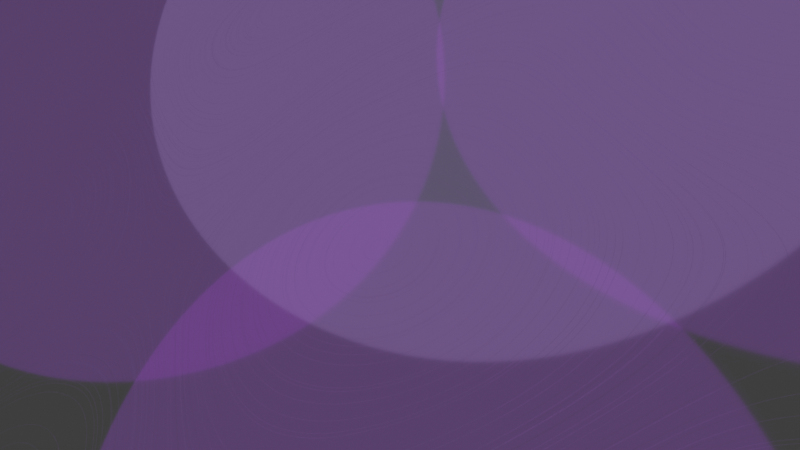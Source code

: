 # Source: StartupScreenAttempt.blend  (saved by Blender 3.6.11; exported with 4.5.12 LTS)
import bpy
from mathutils import Matrix  # noqa: F401  (used for matrix-valued properties, if any)

bpy.ops.wm.read_factory_settings(use_empty=True)
scene = bpy.context.scene
scene.name = 'Scene'

# ---- collections
col_collection = bpy.data.collections.new('Collection'); scene.collection.children.link(col_collection)

# ---- materials (node trees are filled in below, after node groups)
mat_sphere_mat = bpy.data.materials.new('Sphere Mat')

# ---- material node trees
mat_sphere_mat.use_nodes = True; mat_sphere_mat.node_tree.nodes.clear()
_N = mat_sphere_mat.node_tree.nodes; _L = mat_sphere_mat.node_tree.links
n0 = _N.new('ShaderNodeOutputMaterial'); n0.name = 'Material Output'; n0.location = (300, 300)
n1 = _N.new('ShaderNodeTexVoronoi'); n1.name = 'Voronoi Texture'; n1.location = (-388, 185)
n1.inputs[2].default_value = 40.0
n2 = _N.new('ShaderNodeDisplacement'); n2.name = 'Displacement'; n2.location = (-10, 121)
n2.inputs[2].default_value = 3.12
n3 = _N.new('ShaderNodeTexNoise'); n3.name = 'Musgrave Texture'; n3.location = (-662, 247)
n3.width = 150
n3.normalize = False
n3.inputs[2].default_value = 4.0
n3.inputs[3].default_value = 7.0
n3.inputs[4].default_value = 0.1617
n3.inputs[5].default_value = 1.8
n4 = _N.new('ShaderNodeBsdfAnisotropic'); n4.name = 'Glossy BSDF'; n4.location = (-86, 301)
n4.distribution = 'GGX'
n4.inputs[1].default_value = 0.05612
_L.new(n4.outputs[0], n0.inputs[0])
_L.new(n1.outputs[1], n2.inputs[0])
_L.new(n2.outputs[0], n0.inputs[2])
_L.new(n3.outputs[0], n1.inputs[0])
n0.is_active_output = True

# ---- world
world_world = bpy.data.worlds.new('World'); scene.world = world_world
world_world.use_nodes = True; world_world.node_tree.nodes.clear()
_N = world_world.node_tree.nodes; _L = world_world.node_tree.links
n0 = _N.new('ShaderNodeOutputWorld'); n0.name = 'World Output'; n0.location = (300, 300)
n1 = _N.new('ShaderNodeBackground'); n1.name = 'Background'; n1.location = (10, 300)
n1.inputs[0].default_value = (0.05088, 0.05088, 0.05088, 1.0)
_L.new(n1.outputs[0], n0.inputs[0])
n0.is_active_output = True
world_world.color = (0.05088, 0.05088, 0.05088)
world_world.use_sun_shadow = False
world_world.sun_shadow_jitter_overblur = 0.0

# ---- cameras
cam_camera_001 = bpy.data.cameras.new('Camera.001')
cam_camera_001.lens = 18.0

# ---- lights
light_point = bpy.data.lights.new('Point', 'POINT')
light_point.color = (0.4868, 0.3243, 0.9082)
light_point.transmission_factor = 0.0
light_point.energy = 1000.0
light_point.shadow_soft_size = 14.83
light_point.shadow_maximum_resolution = 0.006
light_point.use_absolute_resolution = True
light_point_001 = bpy.data.lights.new('Point.001', 'POINT')
light_point_001.color = (0.2747, 0.01681, 0.5776)
light_point_001.transmission_factor = 0.0
light_point_001.energy = 1500.0
light_point_001.shadow_soft_size = 14.72
light_point_001.shadow_maximum_resolution = 0.006
light_point_001.use_absolute_resolution = True
light_point_002 = bpy.data.lights.new('Point.002', 'POINT')
light_point_002.color = (0.2747, 0.01681, 0.5776)
light_point_002.transmission_factor = 0.0
light_point_002.energy = 762.1
light_point_002.shadow_soft_size = 10.63
light_point_002.shadow_maximum_resolution = 0.006
light_point_002.use_absolute_resolution = True
light_point_003 = bpy.data.lights.new('Point.003', 'POINT')
light_point_003.color = (0.2747, 0.01681, 0.5776)
light_point_003.transmission_factor = 0.0
light_point_003.energy = 1500.0
light_point_003.shadow_soft_size = 14.72
light_point_003.shadow_maximum_resolution = 0.006
light_point_003.use_absolute_resolution = True

# ---- meshes
me_plane = bpy.data.meshes.new('Plane')
me_plane.from_pydata([(-1.0, -1.0, 0.0), (1.0, -1.0, 0.0), (-1.0, 1.0, 0.0), (1.0, 1.0, 0.0)], [], [(0, 1, 3, 2)])
_uv = me_plane.uv_layers.new(name='UVMap')
_uv.uv.foreach_set('vector', [0.0, 0.0, 1.0, 0.0, 1.0, 1.0, 0.0, 1.0])
me_plane.materials.append(mat_sphere_mat)
me_plane.update()

# ---- objects
ob_plane = bpy.data.objects.new('Plane', me_plane)
ob_point = bpy.data.objects.new('Point', light_point)
ob_point_001 = bpy.data.objects.new('Point.001', light_point_001)
ob_point_002 = bpy.data.objects.new('Point.002', light_point_002)
ob_camera_001 = bpy.data.objects.new('Camera.001', cam_camera_001)
ob_point_003 = bpy.data.objects.new('Point.003', light_point_003)

# ---- transforms, parenting, visibility, modifiers, constraints
ob_plane.location = (0.0, 0.0, 0.9285)
ob_plane.scale = (5.982, 5.982, 1.0)
ob_point.location = (-2.3, 1.512, 3.824)
ob_point_001.location = (-0.5387, 6.386, 1.098)
ob_point_002.location = (0.4844, -5.276, 3.241)
ob_camera_001.location = (4.567, 4.959, 2.83)
ob_camera_001.rotation_euler = (0.4492, 0.3491, 1.938)
ob_point_003.location = (6.006, 3.664, 2.3)

# ---- collection membership
col_collection.objects.link(ob_plane)
col_collection.objects.link(ob_point)
col_collection.objects.link(ob_point_001)
col_collection.objects.link(ob_point_002)
col_collection.objects.link(ob_camera_001)
col_collection.objects.link(ob_point_003)

# ---- scene / render settings (as saved in the file)
scene.camera = ob_camera_001
scene.frame_start = 1; scene.frame_end = 250; scene.frame_set(1)
scene.render.engine = 'CYCLES'
scene.cycles.sampling_pattern = 'TABULATED_SOBOL'
scene.view_settings.view_transform = 'Filmic'
bpy.context.view_layer.update()
